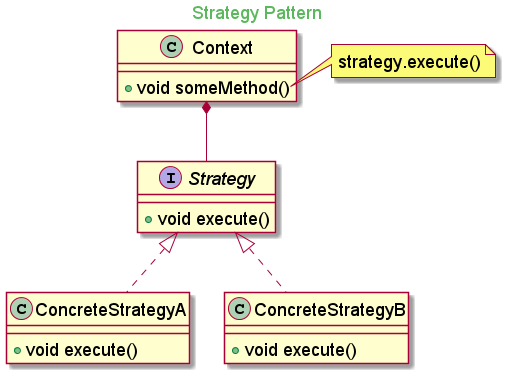

The diagram above was rendered by PlantUML. Its source (embedded in the PNG):
@startuml

skinparam backgroundcolor transparent
skinparam classFontSize 18
skinparam noteFontSize 18
skinparam arrowFontSize 18
skinparam classAttributeFontSize 18

skinparam titleFontColor #5cb85c

Title Strategy Pattern

class Context{
    + void someMethod()
}

interface Strategy{
    + void execute()
}

class ConcreteStrategyA implements Strategy{
    + void execute()
}
class ConcreteStrategyB implements Strategy{
    + void execute()
}

Context *-- Strategy

note right of Context::someMethod
    strategy.execute()
end note

@enduml